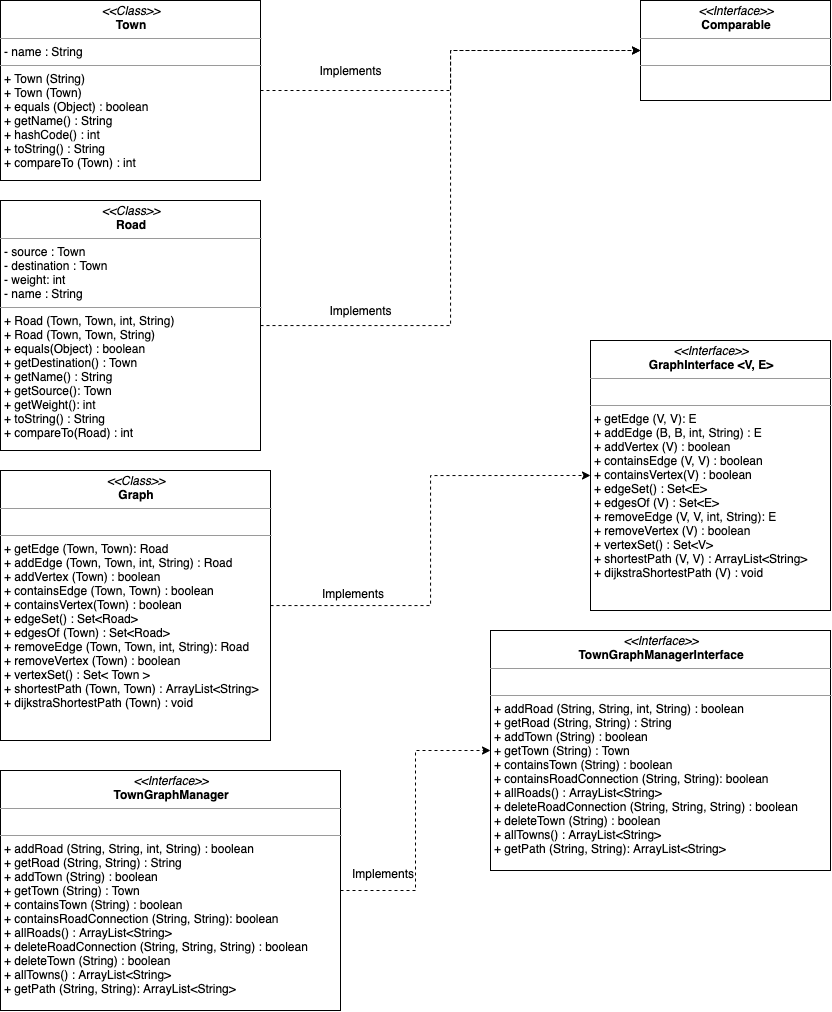

The diagram above was exported from draw.io. Its source (the exported page's mxGraphModel, read from the mxfile embedded in the PNG):
<mxGraphModel dx="635" dy="1002" grid="1" gridSize="10" guides="1" tooltips="1" connect="1" arrows="1" fold="1" page="1" pageScale="1" pageWidth="850" pageHeight="1100" math="0" shadow="0">
  <root>
    <mxCell id="0" />
    <mxCell id="1" parent="0" />
    <mxCell id="lTd9e44HDvB80L3m9E26-1" value="&lt;p style=&quot;margin: 0px ; margin-top: 4px ; text-align: center&quot;&gt;&lt;i&gt;&amp;lt;&amp;lt;Interface&amp;gt;&amp;gt;&lt;/i&gt;&lt;br&gt;&lt;b&gt;Comparable&lt;/b&gt;&lt;/p&gt;&lt;hr size=&quot;1&quot;&gt;&lt;p style=&quot;margin: 0px ; margin-left: 4px&quot;&gt;&lt;br&gt;&lt;/p&gt;&lt;hr size=&quot;1&quot;&gt;&lt;p style=&quot;margin: 0px ; margin-left: 4px&quot;&gt;&lt;br&gt;&lt;/p&gt;" style="verticalAlign=top;align=left;overflow=fill;fontSize=12;fontFamily=Helvetica;html=1;" vertex="1" parent="1">
      <mxGeometry x="650" y="10" width="190" height="100" as="geometry" />
    </mxCell>
    <mxCell id="lTd9e44HDvB80L3m9E26-6" style="edgeStyle=orthogonalEdgeStyle;rounded=0;orthogonalLoop=1;jettySize=auto;html=1;entryX=0;entryY=0.5;entryDx=0;entryDy=0;dashed=1;" edge="1" parent="1" source="lTd9e44HDvB80L3m9E26-2" target="lTd9e44HDvB80L3m9E26-1">
      <mxGeometry relative="1" as="geometry" />
    </mxCell>
    <mxCell id="lTd9e44HDvB80L3m9E26-2" value="&lt;p style=&quot;margin: 0px ; margin-top: 4px ; text-align: center&quot;&gt;&lt;i&gt;&amp;lt;&amp;lt;Class&amp;gt;&amp;gt;&lt;/i&gt;&lt;br&gt;&lt;b&gt;Town&lt;/b&gt;&lt;/p&gt;&lt;hr size=&quot;1&quot;&gt;&lt;p style=&quot;margin: 0px ; margin-left: 4px&quot;&gt;- name : String&lt;/p&gt;&lt;hr size=&quot;1&quot;&gt;&lt;p style=&quot;margin: 0px ; margin-left: 4px&quot;&gt;+ Town (String)&lt;/p&gt;&lt;p style=&quot;margin: 0px ; margin-left: 4px&quot;&gt;+ Town (Town)&lt;/p&gt;&lt;p style=&quot;margin: 0px ; margin-left: 4px&quot;&gt;+ equals (Object) : boolean&lt;/p&gt;&lt;p style=&quot;margin: 0px ; margin-left: 4px&quot;&gt;+ getName() : String&lt;/p&gt;&lt;p style=&quot;margin: 0px ; margin-left: 4px&quot;&gt;+ hashCode() : int&lt;/p&gt;&lt;p style=&quot;margin: 0px ; margin-left: 4px&quot;&gt;+ toString() : String&lt;/p&gt;&lt;p style=&quot;margin: 0px ; margin-left: 4px&quot;&gt;+ compareTo (Town) : int&lt;/p&gt;&lt;p style=&quot;margin: 0px ; margin-left: 4px&quot;&gt;&lt;br&gt;&lt;/p&gt;" style="verticalAlign=top;align=left;overflow=fill;fontSize=12;fontFamily=Helvetica;html=1;" vertex="1" parent="1">
      <mxGeometry x="10" y="10" width="260" height="180" as="geometry" />
    </mxCell>
    <mxCell id="lTd9e44HDvB80L3m9E26-7" style="edgeStyle=orthogonalEdgeStyle;rounded=0;orthogonalLoop=1;jettySize=auto;html=1;entryX=0;entryY=0.5;entryDx=0;entryDy=0;dashed=1;" edge="1" parent="1" source="lTd9e44HDvB80L3m9E26-3" target="lTd9e44HDvB80L3m9E26-1">
      <mxGeometry relative="1" as="geometry" />
    </mxCell>
    <mxCell id="lTd9e44HDvB80L3m9E26-3" value="&lt;p style=&quot;margin: 0px ; margin-top: 4px ; text-align: center&quot;&gt;&lt;i&gt;&amp;lt;&amp;lt;Class&amp;gt;&amp;gt;&lt;/i&gt;&lt;br&gt;&lt;b&gt;Road&lt;/b&gt;&lt;/p&gt;&lt;hr size=&quot;1&quot;&gt;&lt;p style=&quot;margin: 0px ; margin-left: 4px&quot;&gt;- source : Town&lt;/p&gt;&lt;p style=&quot;margin: 0px ; margin-left: 4px&quot;&gt;- destination : Town&lt;/p&gt;&lt;p style=&quot;margin: 0px ; margin-left: 4px&quot;&gt;- weight: int&lt;/p&gt;&lt;p style=&quot;margin: 0px ; margin-left: 4px&quot;&gt;- name : String&lt;/p&gt;&lt;hr size=&quot;1&quot;&gt;&lt;p style=&quot;margin: 0px ; margin-left: 4px&quot;&gt;+ Road (Town, Town, int, String)&lt;/p&gt;&lt;p style=&quot;margin: 0px ; margin-left: 4px&quot;&gt;+ Road (Town, Town, String)&lt;/p&gt;&lt;p style=&quot;margin: 0px ; margin-left: 4px&quot;&gt;+ equals(Object) : boolean&lt;/p&gt;&lt;p style=&quot;margin: 0px ; margin-left: 4px&quot;&gt;+ getDestination() : Town&lt;/p&gt;&lt;p style=&quot;margin: 0px ; margin-left: 4px&quot;&gt;+ getName() : String&lt;/p&gt;&lt;p style=&quot;margin: 0px ; margin-left: 4px&quot;&gt;+ getSource(): Town&lt;/p&gt;&lt;p style=&quot;margin: 0px ; margin-left: 4px&quot;&gt;+ getWeight(): int&lt;/p&gt;&lt;p style=&quot;margin: 0px ; margin-left: 4px&quot;&gt;+ toString() : String&lt;/p&gt;&lt;p style=&quot;margin: 0px ; margin-left: 4px&quot;&gt;+ compareTo(Road) : int&lt;/p&gt;" style="verticalAlign=top;align=left;overflow=fill;fontSize=12;fontFamily=Helvetica;html=1;" vertex="1" parent="1">
      <mxGeometry x="10" y="210" width="260" height="250" as="geometry" />
    </mxCell>
    <mxCell id="lTd9e44HDvB80L3m9E26-4" value="&lt;p style=&quot;margin: 0px ; margin-top: 4px ; text-align: center&quot;&gt;&lt;i&gt;&amp;lt;&amp;lt;Interface&amp;gt;&amp;gt;&lt;/i&gt;&lt;br&gt;&lt;b&gt;GraphInterface &amp;lt;V, E&amp;gt;&lt;/b&gt;&lt;/p&gt;&lt;hr size=&quot;1&quot;&gt;&lt;p style=&quot;margin: 0px ; margin-left: 4px&quot;&gt;&lt;br&gt;&lt;/p&gt;&lt;hr size=&quot;1&quot;&gt;&lt;p style=&quot;margin: 0px ; margin-left: 4px&quot;&gt;+ getEdge (V, V): E&lt;/p&gt;&lt;p style=&quot;margin: 0px ; margin-left: 4px&quot;&gt;+ addEdge (B, B, int, String) : E&lt;/p&gt;&lt;p style=&quot;margin: 0px ; margin-left: 4px&quot;&gt;+ addVertex (V) : boolean&lt;/p&gt;&lt;p style=&quot;margin: 0px ; margin-left: 4px&quot;&gt;+ containsEdge (V, V) : boolean&lt;/p&gt;&lt;p style=&quot;margin: 0px ; margin-left: 4px&quot;&gt;+ containsVertex(V) : boolean&lt;/p&gt;&lt;p style=&quot;margin: 0px ; margin-left: 4px&quot;&gt;+ edgeSet() : Set&amp;lt;E&amp;gt;&lt;/p&gt;&lt;p style=&quot;margin: 0px ; margin-left: 4px&quot;&gt;+ edgesOf (V) : Set&amp;lt;E&amp;gt;&lt;/p&gt;&lt;p style=&quot;margin: 0px ; margin-left: 4px&quot;&gt;+ removeEdge (V, V, int, String): E&lt;/p&gt;&lt;p style=&quot;margin: 0px ; margin-left: 4px&quot;&gt;+ removeVertex (V) : boolean&lt;/p&gt;&lt;p style=&quot;margin: 0px ; margin-left: 4px&quot;&gt;+ vertexSet() : Set&amp;lt;V&amp;gt;&lt;/p&gt;&lt;p style=&quot;margin: 0px ; margin-left: 4px&quot;&gt;+ shortestPath (V, V) : ArrayList&amp;lt;String&amp;gt;&lt;/p&gt;&lt;p style=&quot;margin: 0px ; margin-left: 4px&quot;&gt;+ dijkstraShortestPath (V) : void&lt;/p&gt;" style="verticalAlign=top;align=left;overflow=fill;fontSize=12;fontFamily=Helvetica;html=1;" vertex="1" parent="1">
      <mxGeometry x="600" y="350" width="240" height="270" as="geometry" />
    </mxCell>
    <mxCell id="lTd9e44HDvB80L3m9E26-5" value="&lt;p style=&quot;margin: 0px ; margin-top: 4px ; text-align: center&quot;&gt;&lt;i&gt;&amp;lt;&amp;lt;Interface&amp;gt;&amp;gt;&lt;/i&gt;&lt;br&gt;&lt;b&gt;TownGraphManagerInterface&lt;/b&gt;&lt;/p&gt;&lt;hr size=&quot;1&quot;&gt;&lt;p style=&quot;margin: 0px ; margin-left: 4px&quot;&gt;&lt;br&gt;&lt;/p&gt;&lt;hr size=&quot;1&quot;&gt;&lt;p style=&quot;margin: 0px ; margin-left: 4px&quot;&gt;+ addRoad (String, String, int, String) : boolean&lt;/p&gt;&lt;p style=&quot;margin: 0px ; margin-left: 4px&quot;&gt;+ getRoad (String, String) : String&lt;/p&gt;&lt;p style=&quot;margin: 0px ; margin-left: 4px&quot;&gt;+ addTown (String) : boolean&lt;/p&gt;&lt;p style=&quot;margin: 0px ; margin-left: 4px&quot;&gt;+ getTown (String) : Town&lt;/p&gt;&lt;p style=&quot;margin: 0px ; margin-left: 4px&quot;&gt;+ containsTown (String) : boolean&lt;/p&gt;&lt;p style=&quot;margin: 0px ; margin-left: 4px&quot;&gt;+ containsRoadConnection (String, String): boolean&lt;/p&gt;&lt;p style=&quot;margin: 0px ; margin-left: 4px&quot;&gt;+ allRoads() : ArrayList&amp;lt;String&amp;gt;&lt;/p&gt;&lt;p style=&quot;margin: 0px ; margin-left: 4px&quot;&gt;+ deleteRoadConnection (String, String, String) : boolean&lt;/p&gt;&lt;p style=&quot;margin: 0px ; margin-left: 4px&quot;&gt;+ deleteTown (String) : boolean&lt;/p&gt;&lt;p style=&quot;margin: 0px ; margin-left: 4px&quot;&gt;+ allTowns() : ArrayList&amp;lt;String&amp;gt;&lt;/p&gt;&lt;p style=&quot;margin: 0px ; margin-left: 4px&quot;&gt;+ getPath (String, String): ArrayList&amp;lt;String&amp;gt;&lt;/p&gt;" style="verticalAlign=top;align=left;overflow=fill;fontSize=12;fontFamily=Helvetica;html=1;" vertex="1" parent="1">
      <mxGeometry x="500" y="640" width="340" height="240" as="geometry" />
    </mxCell>
    <mxCell id="lTd9e44HDvB80L3m9E26-8" value="Implements" style="text;html=1;align=center;verticalAlign=middle;resizable=0;points=[];autosize=1;" vertex="1" parent="1">
      <mxGeometry x="320" y="70" width="80" height="20" as="geometry" />
    </mxCell>
    <mxCell id="lTd9e44HDvB80L3m9E26-9" value="Implements" style="text;html=1;align=center;verticalAlign=middle;resizable=0;points=[];autosize=1;" vertex="1" parent="1">
      <mxGeometry x="330" y="310" width="80" height="20" as="geometry" />
    </mxCell>
    <mxCell id="lTd9e44HDvB80L3m9E26-11" style="edgeStyle=orthogonalEdgeStyle;rounded=0;orthogonalLoop=1;jettySize=auto;html=1;entryX=0;entryY=0.5;entryDx=0;entryDy=0;dashed=1;" edge="1" parent="1" source="lTd9e44HDvB80L3m9E26-10" target="lTd9e44HDvB80L3m9E26-4">
      <mxGeometry relative="1" as="geometry" />
    </mxCell>
    <mxCell id="lTd9e44HDvB80L3m9E26-10" value="&lt;p style=&quot;margin: 0px ; margin-top: 4px ; text-align: center&quot;&gt;&lt;i&gt;&amp;lt;&amp;lt;Class&amp;gt;&amp;gt;&lt;/i&gt;&lt;br&gt;&lt;b&gt;Graph&lt;/b&gt;&lt;/p&gt;&lt;hr size=&quot;1&quot;&gt;&lt;p style=&quot;margin: 0px ; margin-left: 4px&quot;&gt;&lt;br&gt;&lt;/p&gt;&lt;hr size=&quot;1&quot;&gt;&lt;p style=&quot;margin: 0px ; margin-left: 4px&quot;&gt;+ getEdge (Town, Town): Road&lt;/p&gt;&lt;p style=&quot;margin: 0px ; margin-left: 4px&quot;&gt;+ addEdge (Town, Town, int, String) : Road&lt;/p&gt;&lt;p style=&quot;margin: 0px ; margin-left: 4px&quot;&gt;&lt;span&gt;+ addVertex (Town) : boolean&lt;/span&gt;&lt;/p&gt;&lt;p style=&quot;margin: 0px ; margin-left: 4px&quot;&gt;+ containsEdge (Town, Town) : boolean&lt;/p&gt;&lt;p style=&quot;margin: 0px ; margin-left: 4px&quot;&gt;+ containsVertex(Town) : boolean&lt;/p&gt;&lt;p style=&quot;margin: 0px ; margin-left: 4px&quot;&gt;+ edgeSet() : Set&amp;lt;Road&amp;gt;&lt;/p&gt;&lt;p style=&quot;margin: 0px ; margin-left: 4px&quot;&gt;+ edgesOf (Town) : Set&amp;lt;Road&amp;gt;&lt;/p&gt;&lt;p style=&quot;margin: 0px ; margin-left: 4px&quot;&gt;+ removeEdge (Town, Town, int, String): Road&lt;/p&gt;&lt;p style=&quot;margin: 0px ; margin-left: 4px&quot;&gt;+ removeVertex (Town) : boolean&lt;/p&gt;&lt;p style=&quot;margin: 0px ; margin-left: 4px&quot;&gt;+ vertexSet() : Set&amp;lt;&amp;nbsp;Town &amp;gt;&lt;/p&gt;&lt;p style=&quot;margin: 0px ; margin-left: 4px&quot;&gt;+ shortestPath (Town, Town) : ArrayList&amp;lt;String&amp;gt;&lt;/p&gt;&lt;p style=&quot;margin: 0px ; margin-left: 4px&quot;&gt;+ dijkstraShortestPath (Town) : void&lt;/p&gt;" style="verticalAlign=top;align=left;overflow=fill;fontSize=12;fontFamily=Helvetica;html=1;" vertex="1" parent="1">
      <mxGeometry x="10" y="480" width="270" height="270" as="geometry" />
    </mxCell>
    <mxCell id="lTd9e44HDvB80L3m9E26-12" value="&lt;font face=&quot;helvetica&quot;&gt;Implements&lt;/font&gt;" style="text;whiteSpace=wrap;html=1;" vertex="1" parent="1">
      <mxGeometry x="330" y="590" width="50" height="30" as="geometry" />
    </mxCell>
    <mxCell id="lTd9e44HDvB80L3m9E26-14" style="edgeStyle=orthogonalEdgeStyle;rounded=0;orthogonalLoop=1;jettySize=auto;html=1;entryX=0;entryY=0.5;entryDx=0;entryDy=0;dashed=1;" edge="1" parent="1" source="lTd9e44HDvB80L3m9E26-13" target="lTd9e44HDvB80L3m9E26-5">
      <mxGeometry relative="1" as="geometry" />
    </mxCell>
    <mxCell id="lTd9e44HDvB80L3m9E26-13" value="&lt;p style=&quot;margin: 0px ; margin-top: 4px ; text-align: center&quot;&gt;&lt;i&gt;&amp;lt;&amp;lt;Interface&amp;gt;&amp;gt;&lt;/i&gt;&lt;br&gt;&lt;b&gt;TownGraphManager&lt;/b&gt;&lt;/p&gt;&lt;hr size=&quot;1&quot;&gt;&lt;p style=&quot;margin: 0px ; margin-left: 4px&quot;&gt;&lt;br&gt;&lt;/p&gt;&lt;hr size=&quot;1&quot;&gt;&lt;p style=&quot;margin: 0px ; margin-left: 4px&quot;&gt;+ addRoad (String, String, int, String) : boolean&lt;/p&gt;&lt;p style=&quot;margin: 0px ; margin-left: 4px&quot;&gt;+ getRoad (String, String) : String&lt;/p&gt;&lt;p style=&quot;margin: 0px ; margin-left: 4px&quot;&gt;+ addTown (String) : boolean&lt;/p&gt;&lt;p style=&quot;margin: 0px ; margin-left: 4px&quot;&gt;+ getTown (String) : Town&lt;/p&gt;&lt;p style=&quot;margin: 0px ; margin-left: 4px&quot;&gt;+ containsTown (String) : boolean&lt;/p&gt;&lt;p style=&quot;margin: 0px ; margin-left: 4px&quot;&gt;+ containsRoadConnection (String, String): boolean&lt;/p&gt;&lt;p style=&quot;margin: 0px ; margin-left: 4px&quot;&gt;+ allRoads() : ArrayList&amp;lt;String&amp;gt;&lt;/p&gt;&lt;p style=&quot;margin: 0px ; margin-left: 4px&quot;&gt;+ deleteRoadConnection (String, String, String) : boolean&lt;/p&gt;&lt;p style=&quot;margin: 0px ; margin-left: 4px&quot;&gt;+ deleteTown (String) : boolean&lt;/p&gt;&lt;p style=&quot;margin: 0px ; margin-left: 4px&quot;&gt;+ allTowns() : ArrayList&amp;lt;String&amp;gt;&lt;/p&gt;&lt;p style=&quot;margin: 0px ; margin-left: 4px&quot;&gt;+ getPath (String, String): ArrayList&amp;lt;String&amp;gt;&lt;/p&gt;" style="verticalAlign=top;align=left;overflow=fill;fontSize=12;fontFamily=Helvetica;html=1;" vertex="1" parent="1">
      <mxGeometry x="10" y="780" width="340" height="240" as="geometry" />
    </mxCell>
    <mxCell id="lTd9e44HDvB80L3m9E26-15" value="&lt;font face=&quot;helvetica&quot;&gt;Implements&lt;/font&gt;" style="text;whiteSpace=wrap;html=1;" vertex="1" parent="1">
      <mxGeometry x="360" y="870" width="50" height="30" as="geometry" />
    </mxCell>
  </root>
</mxGraphModel>